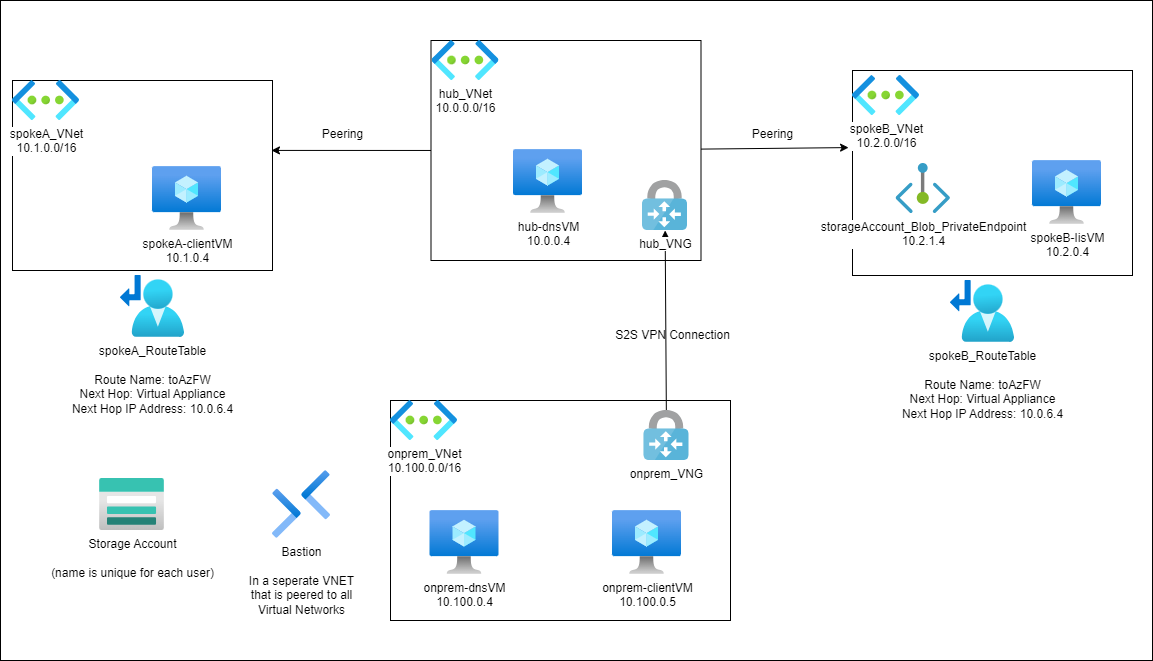

The diagram above was exported from draw.io. Its source (the exported page's mxGraphModel, read from the mxfile embedded in the PNG):
<mxGraphModel dx="921" dy="779" grid="1" gridSize="10" guides="1" tooltips="1" connect="1" arrows="1" fold="1" page="1" pageScale="1" pageWidth="1200" pageHeight="1600" math="0" shadow="0">
  <root>
    <mxCell id="0" />
    <mxCell id="1" parent="0" />
    <mxCell id="52" value="" style="whiteSpace=wrap;html=1;" parent="1" vertex="1">
      <mxGeometry x="18" y="50" width="1152" height="660" as="geometry" />
    </mxCell>
    <mxCell id="9" value="" style="whiteSpace=wrap;html=1;" parent="1" vertex="1">
      <mxGeometry x="870" y="120" width="280" height="205" as="geometry" />
    </mxCell>
    <mxCell id="42" style="edgeStyle=none;html=1;entryX=0.996;entryY=0.368;entryDx=0;entryDy=0;entryPerimeter=0;" parent="1" source="6" target="4" edge="1">
      <mxGeometry relative="1" as="geometry" />
    </mxCell>
    <mxCell id="44" style="edgeStyle=none;html=1;entryX=-0.014;entryY=0.376;entryDx=0;entryDy=0;entryPerimeter=0;" parent="1" source="6" target="9" edge="1">
      <mxGeometry relative="1" as="geometry" />
    </mxCell>
    <mxCell id="6" value="" style="whiteSpace=wrap;html=1;" parent="1" vertex="1">
      <mxGeometry x="448.5" y="90" width="270" height="220" as="geometry" />
    </mxCell>
    <mxCell id="4" value="" style="whiteSpace=wrap;html=1;" parent="1" vertex="1">
      <mxGeometry x="30" y="130" width="260" height="190" as="geometry" />
    </mxCell>
    <mxCell id="2" value="spokeA-clientVM&lt;br&gt;10.1.0.4" style="aspect=fixed;html=1;points=[];align=center;image;fontSize=12;image=img/lib/azure2/compute/Virtual_Machine.svg;" parent="1" vertex="1">
      <mxGeometry x="170" y="216" width="69" height="64" as="geometry" />
    </mxCell>
    <mxCell id="3" value="spokeB-IisVM&lt;br&gt;10.2.0.4" style="aspect=fixed;html=1;points=[];align=center;image;fontSize=12;image=img/lib/azure2/compute/Virtual_Machine.svg;" parent="1" vertex="1">
      <mxGeometry x="1050" y="210" width="69" height="64" as="geometry" />
    </mxCell>
    <mxCell id="15" value="" style="whiteSpace=wrap;html=1;" parent="1" vertex="1">
      <mxGeometry x="408" y="450" width="340" height="220" as="geometry" />
    </mxCell>
    <mxCell id="16" value="onprem-clientVM&lt;br&gt;10.100.0.5" style="aspect=fixed;html=1;points=[];align=center;image;fontSize=12;image=img/lib/azure2/compute/Virtual_Machine.svg;" parent="1" vertex="1">
      <mxGeometry x="630" y="560" width="69" height="64" as="geometry" />
    </mxCell>
    <mxCell id="17" value="onprem-dnsVM&lt;br&gt;10.100.0.4" style="aspect=fixed;html=1;points=[];align=center;image;fontSize=12;image=img/lib/azure2/compute/Virtual_Machine.svg;" parent="1" vertex="1">
      <mxGeometry x="447.5" y="560" width="69" height="64" as="geometry" />
    </mxCell>
    <mxCell id="20" value="spokeB_RouteTable&lt;br&gt;&lt;br&gt;Route Name: toAzFW&lt;br&gt;Next Hop: Virtual Appliance&lt;br&gt;Next Hop IP Address: 10.0.6.4" style="aspect=fixed;html=1;points=[];align=center;image;fontSize=12;image=img/lib/azure2/networking/Route_Tables.svg;" parent="1" vertex="1">
      <mxGeometry x="968" y="330" width="64" height="62" as="geometry" />
    </mxCell>
    <mxCell id="51" style="edgeStyle=none;html=1;" parent="1" source="22" target="23" edge="1">
      <mxGeometry relative="1" as="geometry" />
    </mxCell>
    <mxCell id="22" value="onprem_VNG" style="sketch=0;aspect=fixed;html=1;points=[];align=center;image;fontSize=12;image=img/lib/mscae/VPN_Gateway.svg;" parent="1" vertex="1">
      <mxGeometry x="661.5" y="460" width="45" height="50" as="geometry" />
    </mxCell>
    <mxCell id="23" value="hub_VNG" style="sketch=0;aspect=fixed;html=1;points=[];align=center;image;fontSize=12;image=img/lib/mscae/VPN_Gateway.svg;" parent="1" vertex="1">
      <mxGeometry x="660" y="230" width="45" height="50" as="geometry" />
    </mxCell>
    <mxCell id="25" value="hub_VNet&lt;br&gt;10.0.0.0/16" style="aspect=fixed;html=1;points=[];align=center;image;fontSize=12;image=img/lib/azure2/networking/Virtual_Networks.svg;" parent="1" vertex="1">
      <mxGeometry x="449.5" y="90" width="67" height="40" as="geometry" />
    </mxCell>
    <mxCell id="26" value="spokeA_VNet&lt;br&gt;10.1.0.0/16" style="aspect=fixed;html=1;points=[];align=center;image;fontSize=12;image=img/lib/azure2/networking/Virtual_Networks.svg;" parent="1" vertex="1">
      <mxGeometry x="30" y="130" width="67" height="40" as="geometry" />
    </mxCell>
    <mxCell id="27" value="spokeB_VNet&lt;br&gt;10.2.0.0/16" style="aspect=fixed;html=1;points=[];align=center;image;fontSize=12;image=img/lib/azure2/networking/Virtual_Networks.svg;" parent="1" vertex="1">
      <mxGeometry x="870" y="125" width="67" height="40" as="geometry" />
    </mxCell>
    <mxCell id="28" value="onprem_VNet&lt;br&gt;10.100.0.0/16" style="aspect=fixed;html=1;points=[];align=center;image;fontSize=12;image=img/lib/azure2/networking/Virtual_Networks.svg;" parent="1" vertex="1">
      <mxGeometry x="408" y="450" width="67" height="40" as="geometry" />
    </mxCell>
    <mxCell id="32" value="Storage Account&lt;br&gt;&lt;br&gt;(name is unique for each user)" style="aspect=fixed;html=1;points=[];align=center;image;fontSize=12;image=img/lib/azure2/storage/Storage_Accounts.svg;" parent="1" vertex="1">
      <mxGeometry x="117" y="528" width="65" height="52" as="geometry" />
    </mxCell>
    <mxCell id="37" value="Bastion&lt;br&gt;&lt;br&gt;In a seperate VNET&lt;br&gt;that is peered to all&lt;br&gt;Virtual Networks" style="aspect=fixed;html=1;points=[];align=center;image;fontSize=12;image=img/lib/azure2/networking/Bastions.svg;" parent="1" vertex="1">
      <mxGeometry x="290" y="520" width="57.99999999999999" height="68" as="geometry" />
    </mxCell>
    <mxCell id="43" value="Peering" style="text;html=1;align=center;verticalAlign=middle;resizable=0;points=[];autosize=1;strokeColor=none;fillColor=none;" parent="1" vertex="1">
      <mxGeometry x="330" y="169" width="60" height="30" as="geometry" />
    </mxCell>
    <mxCell id="45" value="Peering" style="text;html=1;align=center;verticalAlign=middle;resizable=0;points=[];autosize=1;strokeColor=none;fillColor=none;" parent="1" vertex="1">
      <mxGeometry x="760" y="169" width="60" height="30" as="geometry" />
    </mxCell>
    <mxCell id="47" value="spokeA_RouteTable&lt;br&gt;&lt;br&gt;Route Name: toAzFW&lt;br&gt;Next Hop: Virtual Appliance&lt;br&gt;Next Hop IP Address: 10.0.6.4" style="aspect=fixed;html=1;points=[];align=center;image;fontSize=12;image=img/lib/azure2/networking/Route_Tables.svg;" parent="1" vertex="1">
      <mxGeometry x="138" y="325" width="64" height="62" as="geometry" />
    </mxCell>
    <mxCell id="48" value="hub-dnsVM&lt;br&gt;10.0.0.4" style="aspect=fixed;html=1;points=[];align=center;image;fontSize=12;image=img/lib/azure2/compute/Virtual_Machine.svg;" parent="1" vertex="1">
      <mxGeometry x="531" y="199" width="69" height="64" as="geometry" />
    </mxCell>
    <mxCell id="49" value="S2S VPN Connection" style="text;html=1;align=center;verticalAlign=middle;resizable=0;points=[];autosize=1;strokeColor=none;fillColor=none;" parent="1" vertex="1">
      <mxGeometry x="620" y="370" width="140" height="30" as="geometry" />
    </mxCell>
    <mxCell id="53" value="&lt;div&gt;storageAccount_Blob_PrivateEndpoint&lt;br&gt;&lt;/div&gt;10.2.1.4" style="image;aspect=fixed;html=1;points=[];align=center;fontSize=12;image=img/lib/azure2/networking/Private_Endpoint.svg;" parent="1" vertex="1">
      <mxGeometry x="913.45" y="213" width="54.55" height="50" as="geometry" />
    </mxCell>
  </root>
</mxGraphModel>